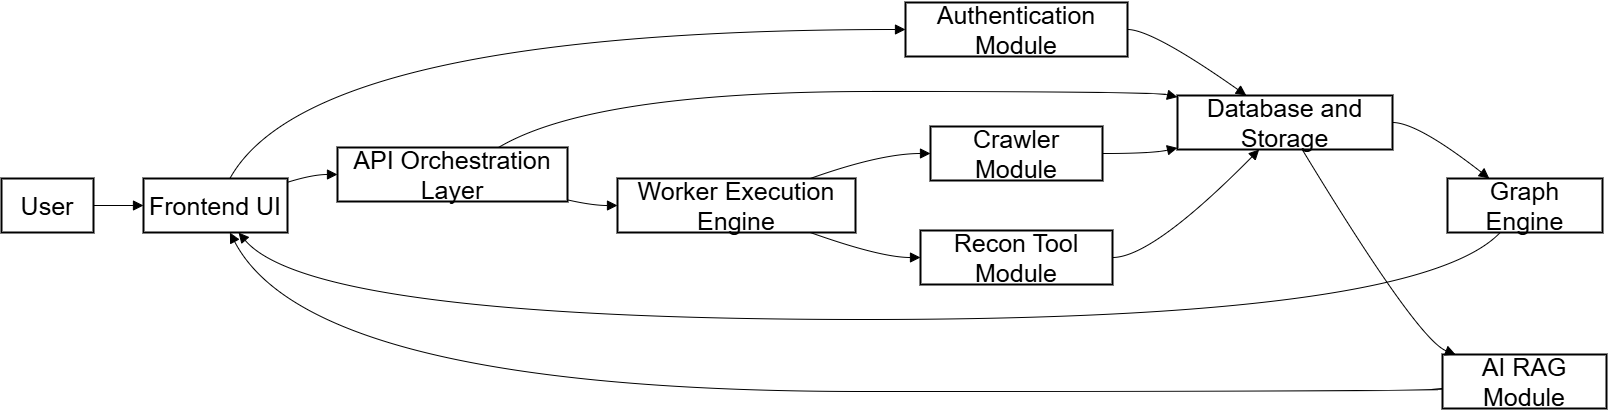

The diagram above was exported from draw.io. Its source (the exported page's mxGraphModel, read from the mxfile embedded in the PNG):
<mxGraphModel dx="1377" dy="2207" grid="0" gridSize="10" guides="1" tooltips="1" connect="1" arrows="1" fold="1" page="0" pageScale="1" pageWidth="850" pageHeight="1100" math="0" shadow="0">
  <root>
    <mxCell id="0" />
    <mxCell id="1" parent="0" />
    <mxCell id="klWZwDMI2jTlth26jpSi-9" parent="1" style="whiteSpace=wrap;strokeWidth=2;fontSize=25;" value="User" vertex="1">
      <mxGeometry height="54" width="92" x="20" y="196" as="geometry" />
    </mxCell>
    <mxCell id="klWZwDMI2jTlth26jpSi-10" parent="1" style="whiteSpace=wrap;strokeWidth=2;fontSize=25;" value="Frontend UI" vertex="1">
      <mxGeometry height="54" width="144" x="162" y="196" as="geometry" />
    </mxCell>
    <mxCell id="klWZwDMI2jTlth26jpSi-11" parent="1" style="whiteSpace=wrap;strokeWidth=2;fontSize=25;" value="Authentication Module" vertex="1">
      <mxGeometry height="54" width="222" x="924" y="20" as="geometry" />
    </mxCell>
    <mxCell id="klWZwDMI2jTlth26jpSi-12" parent="1" style="whiteSpace=wrap;strokeWidth=2;fontSize=25;" value="API Orchestration Layer" vertex="1">
      <mxGeometry height="54" width="230" x="356" y="165" as="geometry" />
    </mxCell>
    <mxCell id="klWZwDMI2jTlth26jpSi-13" parent="1" style="whiteSpace=wrap;strokeWidth=2;fontSize=25;" value="Database and Storage" vertex="1">
      <mxGeometry height="54" width="215" x="1196" y="113" as="geometry" />
    </mxCell>
    <mxCell id="klWZwDMI2jTlth26jpSi-14" parent="1" style="whiteSpace=wrap;strokeWidth=2;fontSize=25;" value="Worker Execution Engine" vertex="1">
      <mxGeometry height="54" width="238" x="636" y="196" as="geometry" />
    </mxCell>
    <mxCell id="klWZwDMI2jTlth26jpSi-15" parent="1" style="whiteSpace=wrap;strokeWidth=2;fontSize=25;" value="Crawler Module" vertex="1">
      <mxGeometry height="54" width="172" x="949" y="144" as="geometry" />
    </mxCell>
    <mxCell id="klWZwDMI2jTlth26jpSi-16" parent="1" style="whiteSpace=wrap;strokeWidth=2;fontSize=25;" value="Recon Tool Module" vertex="1">
      <mxGeometry height="54" width="192" x="939" y="248" as="geometry" />
    </mxCell>
    <mxCell id="klWZwDMI2jTlth26jpSi-17" parent="1" style="whiteSpace=wrap;strokeWidth=2;fontSize=25;" value="Graph Engine" vertex="1">
      <mxGeometry height="54" width="155" x="1466" y="196" as="geometry" />
    </mxCell>
    <mxCell id="klWZwDMI2jTlth26jpSi-18" parent="1" style="whiteSpace=wrap;strokeWidth=2;fontSize=25;" value="AI RAG Module" vertex="1">
      <mxGeometry height="54" width="164" x="1461" y="372" as="geometry" />
    </mxCell>
    <mxCell id="klWZwDMI2jTlth26jpSi-19" edge="1" parent="1" source="klWZwDMI2jTlth26jpSi-9" style="curved=1;startArrow=none;endArrow=block;exitX=1;exitY=0.5;entryX=0;entryY=0.5;rounded=0;fontSize=25;startSize=8;endSize=8;" target="klWZwDMI2jTlth26jpSi-10" value="">
      <mxGeometry relative="1" as="geometry">
        <Array as="points" />
      </mxGeometry>
    </mxCell>
    <mxCell id="klWZwDMI2jTlth26jpSi-20" edge="1" parent="1" source="klWZwDMI2jTlth26jpSi-10" style="curved=1;startArrow=none;endArrow=block;exitX=0.6;exitY=0;entryX=0;entryY=0.5;rounded=0;fontSize=25;startSize=8;endSize=8;" target="klWZwDMI2jTlth26jpSi-11" value="">
      <mxGeometry relative="1" as="geometry">
        <Array as="points">
          <mxPoint x="331" y="47" />
        </Array>
      </mxGeometry>
    </mxCell>
    <mxCell id="klWZwDMI2jTlth26jpSi-21" edge="1" parent="1" source="klWZwDMI2jTlth26jpSi-11" style="curved=1;startArrow=none;endArrow=block;exitX=1;exitY=0.5;entryX=0.32;entryY=0;rounded=0;fontSize=25;startSize=8;endSize=8;" target="klWZwDMI2jTlth26jpSi-13" value="">
      <mxGeometry relative="1" as="geometry">
        <Array as="points">
          <mxPoint x="1171" y="47" />
        </Array>
      </mxGeometry>
    </mxCell>
    <mxCell id="klWZwDMI2jTlth26jpSi-22" edge="1" parent="1" source="klWZwDMI2jTlth26jpSi-10" style="curved=1;startArrow=none;endArrow=block;exitX=1;exitY=0.07;entryX=0;entryY=0.5;rounded=0;fontSize=25;startSize=8;endSize=8;" target="klWZwDMI2jTlth26jpSi-12" value="">
      <mxGeometry relative="1" as="geometry">
        <Array as="points">
          <mxPoint x="331" y="192" />
        </Array>
      </mxGeometry>
    </mxCell>
    <mxCell id="klWZwDMI2jTlth26jpSi-23" edge="1" parent="1" source="klWZwDMI2jTlth26jpSi-12" style="curved=1;startArrow=none;endArrow=block;exitX=0.7;exitY=0;entryX=0;entryY=0.03;rounded=0;fontSize=25;startSize=8;endSize=8;" target="klWZwDMI2jTlth26jpSi-13" value="">
      <mxGeometry relative="1" as="geometry">
        <Array as="points">
          <mxPoint x="611" y="109" />
          <mxPoint x="1171" y="109" />
        </Array>
      </mxGeometry>
    </mxCell>
    <mxCell id="klWZwDMI2jTlth26jpSi-24" edge="1" parent="1" source="klWZwDMI2jTlth26jpSi-12" style="curved=1;startArrow=none;endArrow=block;exitX=1;exitY=0.97;entryX=0;entryY=0.5;rounded=0;fontSize=25;startSize=8;endSize=8;" target="klWZwDMI2jTlth26jpSi-14" value="">
      <mxGeometry relative="1" as="geometry">
        <Array as="points">
          <mxPoint x="611" y="223" />
        </Array>
      </mxGeometry>
    </mxCell>
    <mxCell id="klWZwDMI2jTlth26jpSi-25" edge="1" parent="1" source="klWZwDMI2jTlth26jpSi-14" style="curved=1;startArrow=none;endArrow=block;exitX=0.81;exitY=0;entryX=0;entryY=0.5;rounded=0;fontSize=25;startSize=8;endSize=8;" target="klWZwDMI2jTlth26jpSi-15" value="">
      <mxGeometry relative="1" as="geometry">
        <Array as="points">
          <mxPoint x="899" y="171" />
        </Array>
      </mxGeometry>
    </mxCell>
    <mxCell id="klWZwDMI2jTlth26jpSi-26" edge="1" parent="1" source="klWZwDMI2jTlth26jpSi-14" style="curved=1;startArrow=none;endArrow=block;exitX=0.81;exitY=1;entryX=0;entryY=0.5;rounded=0;fontSize=25;startSize=8;endSize=8;" target="klWZwDMI2jTlth26jpSi-16" value="">
      <mxGeometry relative="1" as="geometry">
        <Array as="points">
          <mxPoint x="899" y="275" />
        </Array>
      </mxGeometry>
    </mxCell>
    <mxCell id="klWZwDMI2jTlth26jpSi-27" edge="1" parent="1" source="klWZwDMI2jTlth26jpSi-15" style="curved=1;startArrow=none;endArrow=block;exitX=1;exitY=0.5;entryX=0;entryY=0.97;rounded=0;fontSize=25;startSize=8;endSize=8;" target="klWZwDMI2jTlth26jpSi-13" value="">
      <mxGeometry relative="1" as="geometry">
        <Array as="points">
          <mxPoint x="1171" y="171" />
        </Array>
      </mxGeometry>
    </mxCell>
    <mxCell id="klWZwDMI2jTlth26jpSi-28" edge="1" parent="1" source="klWZwDMI2jTlth26jpSi-16" style="curved=1;startArrow=none;endArrow=block;exitX=1;exitY=0.5;entryX=0.38;entryY=1;rounded=0;fontSize=25;startSize=8;endSize=8;" target="klWZwDMI2jTlth26jpSi-13" value="">
      <mxGeometry relative="1" as="geometry">
        <Array as="points">
          <mxPoint x="1171" y="275" />
        </Array>
      </mxGeometry>
    </mxCell>
    <mxCell id="klWZwDMI2jTlth26jpSi-29" edge="1" parent="1" source="klWZwDMI2jTlth26jpSi-13" style="curved=1;startArrow=none;endArrow=block;exitX=1;exitY=0.5;entryX=0.27;entryY=0;rounded=0;fontSize=25;startSize=8;endSize=8;" target="klWZwDMI2jTlth26jpSi-17" value="">
      <mxGeometry relative="1" as="geometry">
        <Array as="points">
          <mxPoint x="1436" y="140" />
        </Array>
      </mxGeometry>
    </mxCell>
    <mxCell id="klWZwDMI2jTlth26jpSi-30" edge="1" parent="1" source="klWZwDMI2jTlth26jpSi-17" style="curved=1;startArrow=none;endArrow=block;exitX=0.34;exitY=1;entryX=0.66;entryY=1;rounded=0;fontSize=25;startSize=8;endSize=8;" target="klWZwDMI2jTlth26jpSi-10" value="">
      <mxGeometry relative="1" as="geometry">
        <Array as="points">
          <mxPoint x="1436" y="337" />
          <mxPoint x="331" y="337" />
        </Array>
      </mxGeometry>
    </mxCell>
    <mxCell id="klWZwDMI2jTlth26jpSi-31" edge="1" parent="1" source="klWZwDMI2jTlth26jpSi-13" style="curved=1;startArrow=none;endArrow=block;exitX=0.58;exitY=1;entryX=0.08;entryY=0;rounded=0;fontSize=25;startSize=8;endSize=8;" target="klWZwDMI2jTlth26jpSi-18" value="">
      <mxGeometry relative="1" as="geometry">
        <Array as="points">
          <mxPoint x="1436" y="357" />
        </Array>
      </mxGeometry>
    </mxCell>
    <mxCell id="klWZwDMI2jTlth26jpSi-32" edge="1" parent="1" source="klWZwDMI2jTlth26jpSi-18" style="curved=1;startArrow=none;endArrow=block;exitX=0;exitY=0.64;entryX=0.6;entryY=1;rounded=0;fontSize=25;startSize=8;endSize=8;" target="klWZwDMI2jTlth26jpSi-10" value="">
      <mxGeometry relative="1" as="geometry">
        <Array as="points">
          <mxPoint x="1436" y="409" />
          <mxPoint x="331" y="409" />
        </Array>
      </mxGeometry>
    </mxCell>
  </root>
</mxGraphModel>